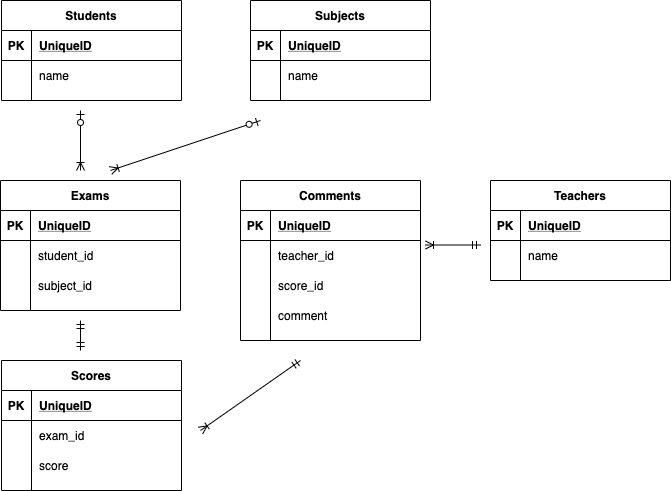

The diagram above was exported from draw.io. Its source (the exported page's mxGraphModel, read from the mxfile embedded in the PNG):
<mxGraphModel dx="898" dy="680" grid="1" gridSize="10" guides="1" tooltips="1" connect="1" arrows="1" fold="1" page="1" pageScale="1" pageWidth="850" pageHeight="1100" math="0" shadow="0">
  <root>
    <mxCell id="0" />
    <mxCell id="1" parent="0" />
    <mxCell id="2" value="Students" style="shape=table;startSize=30;container=1;collapsible=1;childLayout=tableLayout;fixedRows=1;rowLines=0;fontStyle=1;align=center;resizeLast=1;" vertex="1" parent="1">
      <mxGeometry x="41" y="60" width="180" height="100" as="geometry">
        <mxRectangle x="41" y="60" width="80" height="30" as="alternateBounds" />
      </mxGeometry>
    </mxCell>
    <mxCell id="3" value="" style="shape=partialRectangle;collapsible=0;dropTarget=0;pointerEvents=0;fillColor=none;top=0;left=0;bottom=1;right=0;points=[[0,0.5],[1,0.5]];portConstraint=eastwest;" vertex="1" parent="2">
      <mxGeometry y="30" width="180" height="30" as="geometry" />
    </mxCell>
    <mxCell id="4" value="PK" style="shape=partialRectangle;connectable=0;fillColor=none;top=0;left=0;bottom=0;right=0;fontStyle=1;overflow=hidden;" vertex="1" parent="3">
      <mxGeometry width="30" height="30" as="geometry" />
    </mxCell>
    <mxCell id="5" value="UniqueID" style="shape=partialRectangle;connectable=0;fillColor=none;top=0;left=0;bottom=0;right=0;align=left;spacingLeft=6;fontStyle=5;overflow=hidden;" vertex="1" parent="3">
      <mxGeometry x="30" width="150" height="30" as="geometry" />
    </mxCell>
    <mxCell id="12" value="" style="shape=partialRectangle;collapsible=0;dropTarget=0;pointerEvents=0;fillColor=none;top=0;left=0;bottom=0;right=0;points=[[0,0.5],[1,0.5]];portConstraint=eastwest;" vertex="1" parent="2">
      <mxGeometry y="60" width="180" height="30" as="geometry" />
    </mxCell>
    <mxCell id="13" value="" style="shape=partialRectangle;connectable=0;fillColor=none;top=0;left=0;bottom=0;right=0;editable=1;overflow=hidden;" vertex="1" parent="12">
      <mxGeometry width="30" height="30" as="geometry" />
    </mxCell>
    <mxCell id="14" value="name" style="shape=partialRectangle;connectable=0;fillColor=none;top=0;left=0;bottom=0;right=0;align=left;spacingLeft=6;overflow=hidden;" vertex="1" parent="12">
      <mxGeometry x="30" width="150" height="30" as="geometry" />
    </mxCell>
    <mxCell id="15" value="Teachers" style="shape=table;startSize=30;container=1;collapsible=1;childLayout=tableLayout;fixedRows=1;rowLines=0;fontStyle=1;align=center;resizeLast=1;" vertex="1" parent="1">
      <mxGeometry x="530" y="240" width="180" height="100" as="geometry" />
    </mxCell>
    <mxCell id="16" value="" style="shape=partialRectangle;collapsible=0;dropTarget=0;pointerEvents=0;fillColor=none;top=0;left=0;bottom=1;right=0;points=[[0,0.5],[1,0.5]];portConstraint=eastwest;" vertex="1" parent="15">
      <mxGeometry y="30" width="180" height="30" as="geometry" />
    </mxCell>
    <mxCell id="17" value="PK" style="shape=partialRectangle;connectable=0;fillColor=none;top=0;left=0;bottom=0;right=0;fontStyle=1;overflow=hidden;" vertex="1" parent="16">
      <mxGeometry width="30" height="30" as="geometry" />
    </mxCell>
    <mxCell id="18" value="UniqueID" style="shape=partialRectangle;connectable=0;fillColor=none;top=0;left=0;bottom=0;right=0;align=left;spacingLeft=6;fontStyle=5;overflow=hidden;" vertex="1" parent="16">
      <mxGeometry x="30" width="150" height="30" as="geometry" />
    </mxCell>
    <mxCell id="22" value="" style="shape=partialRectangle;collapsible=0;dropTarget=0;pointerEvents=0;fillColor=none;top=0;left=0;bottom=0;right=0;points=[[0,0.5],[1,0.5]];portConstraint=eastwest;" vertex="1" parent="15">
      <mxGeometry y="60" width="180" height="30" as="geometry" />
    </mxCell>
    <mxCell id="23" value="" style="shape=partialRectangle;connectable=0;fillColor=none;top=0;left=0;bottom=0;right=0;editable=1;overflow=hidden;" vertex="1" parent="22">
      <mxGeometry width="30" height="30" as="geometry" />
    </mxCell>
    <mxCell id="24" value="name" style="shape=partialRectangle;connectable=0;fillColor=none;top=0;left=0;bottom=0;right=0;align=left;spacingLeft=6;overflow=hidden;" vertex="1" parent="22">
      <mxGeometry x="30" width="150" height="30" as="geometry" />
    </mxCell>
    <mxCell id="28" value="Exams" style="shape=table;startSize=30;container=1;collapsible=1;childLayout=tableLayout;fixedRows=1;rowLines=0;fontStyle=1;align=center;resizeLast=1;" vertex="1" parent="1">
      <mxGeometry x="40" y="240" width="180" height="130" as="geometry" />
    </mxCell>
    <mxCell id="29" value="" style="shape=partialRectangle;collapsible=0;dropTarget=0;pointerEvents=0;fillColor=none;top=0;left=0;bottom=1;right=0;points=[[0,0.5],[1,0.5]];portConstraint=eastwest;" vertex="1" parent="28">
      <mxGeometry y="30" width="180" height="30" as="geometry" />
    </mxCell>
    <mxCell id="30" value="PK" style="shape=partialRectangle;connectable=0;fillColor=none;top=0;left=0;bottom=0;right=0;fontStyle=1;overflow=hidden;" vertex="1" parent="29">
      <mxGeometry width="30" height="30" as="geometry" />
    </mxCell>
    <mxCell id="31" value="UniqueID" style="shape=partialRectangle;connectable=0;fillColor=none;top=0;left=0;bottom=0;right=0;align=left;spacingLeft=6;fontStyle=5;overflow=hidden;" vertex="1" parent="29">
      <mxGeometry x="30" width="150" height="30" as="geometry" />
    </mxCell>
    <mxCell id="32" value="" style="shape=partialRectangle;collapsible=0;dropTarget=0;pointerEvents=0;fillColor=none;top=0;left=0;bottom=0;right=0;points=[[0,0.5],[1,0.5]];portConstraint=eastwest;" vertex="1" parent="28">
      <mxGeometry y="60" width="180" height="30" as="geometry" />
    </mxCell>
    <mxCell id="33" value="" style="shape=partialRectangle;connectable=0;fillColor=none;top=0;left=0;bottom=0;right=0;editable=1;overflow=hidden;" vertex="1" parent="32">
      <mxGeometry width="30" height="30" as="geometry" />
    </mxCell>
    <mxCell id="34" value="student_id" style="shape=partialRectangle;connectable=0;fillColor=none;top=0;left=0;bottom=0;right=0;align=left;spacingLeft=6;overflow=hidden;" vertex="1" parent="32">
      <mxGeometry x="30" width="150" height="30" as="geometry" />
    </mxCell>
    <mxCell id="61" value="" style="shape=partialRectangle;collapsible=0;dropTarget=0;pointerEvents=0;fillColor=none;top=0;left=0;bottom=0;right=0;points=[[0,0.5],[1,0.5]];portConstraint=eastwest;" vertex="1" parent="28">
      <mxGeometry y="90" width="180" height="30" as="geometry" />
    </mxCell>
    <mxCell id="62" value="" style="shape=partialRectangle;connectable=0;fillColor=none;top=0;left=0;bottom=0;right=0;editable=1;overflow=hidden;" vertex="1" parent="61">
      <mxGeometry width="30" height="30" as="geometry" />
    </mxCell>
    <mxCell id="63" value="subject_id" style="shape=partialRectangle;connectable=0;fillColor=none;top=0;left=0;bottom=0;right=0;align=left;spacingLeft=6;overflow=hidden;" vertex="1" parent="61">
      <mxGeometry x="30" width="150" height="30" as="geometry" />
    </mxCell>
    <mxCell id="41" value="Scores" style="shape=table;startSize=30;container=1;collapsible=1;childLayout=tableLayout;fixedRows=1;rowLines=0;fontStyle=1;align=center;resizeLast=1;" vertex="1" parent="1">
      <mxGeometry x="41" y="420" width="180" height="130" as="geometry" />
    </mxCell>
    <mxCell id="42" value="" style="shape=partialRectangle;collapsible=0;dropTarget=0;pointerEvents=0;fillColor=none;top=0;left=0;bottom=1;right=0;points=[[0,0.5],[1,0.5]];portConstraint=eastwest;" vertex="1" parent="41">
      <mxGeometry y="30" width="180" height="30" as="geometry" />
    </mxCell>
    <mxCell id="43" value="PK" style="shape=partialRectangle;connectable=0;fillColor=none;top=0;left=0;bottom=0;right=0;fontStyle=1;overflow=hidden;" vertex="1" parent="42">
      <mxGeometry width="30" height="30" as="geometry" />
    </mxCell>
    <mxCell id="44" value="UniqueID" style="shape=partialRectangle;connectable=0;fillColor=none;top=0;left=0;bottom=0;right=0;align=left;spacingLeft=6;fontStyle=5;overflow=hidden;" vertex="1" parent="42">
      <mxGeometry x="30" width="150" height="30" as="geometry" />
    </mxCell>
    <mxCell id="48" value="" style="shape=partialRectangle;collapsible=0;dropTarget=0;pointerEvents=0;fillColor=none;top=0;left=0;bottom=0;right=0;points=[[0,0.5],[1,0.5]];portConstraint=eastwest;" vertex="1" parent="41">
      <mxGeometry y="60" width="180" height="30" as="geometry" />
    </mxCell>
    <mxCell id="49" value="" style="shape=partialRectangle;connectable=0;fillColor=none;top=0;left=0;bottom=0;right=0;editable=1;overflow=hidden;" vertex="1" parent="48">
      <mxGeometry width="30" height="30" as="geometry" />
    </mxCell>
    <mxCell id="50" value="exam_id" style="shape=partialRectangle;connectable=0;fillColor=none;top=0;left=0;bottom=0;right=0;align=left;spacingLeft=6;overflow=hidden;" vertex="1" parent="48">
      <mxGeometry x="30" width="150" height="30" as="geometry" />
    </mxCell>
    <mxCell id="93" value="" style="shape=partialRectangle;collapsible=0;dropTarget=0;pointerEvents=0;fillColor=none;top=0;left=0;bottom=0;right=0;points=[[0,0.5],[1,0.5]];portConstraint=eastwest;" vertex="1" parent="41">
      <mxGeometry y="90" width="180" height="30" as="geometry" />
    </mxCell>
    <mxCell id="94" value="" style="shape=partialRectangle;connectable=0;fillColor=none;top=0;left=0;bottom=0;right=0;editable=1;overflow=hidden;" vertex="1" parent="93">
      <mxGeometry width="30" height="30" as="geometry" />
    </mxCell>
    <mxCell id="95" value="score" style="shape=partialRectangle;connectable=0;fillColor=none;top=0;left=0;bottom=0;right=0;align=left;spacingLeft=6;overflow=hidden;" vertex="1" parent="93">
      <mxGeometry x="30" width="150" height="30" as="geometry" />
    </mxCell>
    <mxCell id="51" value="Subjects" style="shape=table;startSize=30;container=1;collapsible=1;childLayout=tableLayout;fixedRows=1;rowLines=0;fontStyle=1;align=center;resizeLast=1;" vertex="1" parent="1">
      <mxGeometry x="290" y="60" width="180" height="100" as="geometry" />
    </mxCell>
    <mxCell id="52" value="" style="shape=partialRectangle;collapsible=0;dropTarget=0;pointerEvents=0;fillColor=none;top=0;left=0;bottom=1;right=0;points=[[0,0.5],[1,0.5]];portConstraint=eastwest;" vertex="1" parent="51">
      <mxGeometry y="30" width="180" height="30" as="geometry" />
    </mxCell>
    <mxCell id="53" value="PK" style="shape=partialRectangle;connectable=0;fillColor=none;top=0;left=0;bottom=0;right=0;fontStyle=1;overflow=hidden;" vertex="1" parent="52">
      <mxGeometry width="30" height="30" as="geometry" />
    </mxCell>
    <mxCell id="54" value="UniqueID" style="shape=partialRectangle;connectable=0;fillColor=none;top=0;left=0;bottom=0;right=0;align=left;spacingLeft=6;fontStyle=5;overflow=hidden;" vertex="1" parent="52">
      <mxGeometry x="30" width="150" height="30" as="geometry" />
    </mxCell>
    <mxCell id="55" value="" style="shape=partialRectangle;collapsible=0;dropTarget=0;pointerEvents=0;fillColor=none;top=0;left=0;bottom=0;right=0;points=[[0,0.5],[1,0.5]];portConstraint=eastwest;" vertex="1" parent="51">
      <mxGeometry y="60" width="180" height="30" as="geometry" />
    </mxCell>
    <mxCell id="56" value="" style="shape=partialRectangle;connectable=0;fillColor=none;top=0;left=0;bottom=0;right=0;editable=1;overflow=hidden;" vertex="1" parent="55">
      <mxGeometry width="30" height="30" as="geometry" />
    </mxCell>
    <mxCell id="57" value="name" style="shape=partialRectangle;connectable=0;fillColor=none;top=0;left=0;bottom=0;right=0;align=left;spacingLeft=6;overflow=hidden;" vertex="1" parent="55">
      <mxGeometry x="30" width="150" height="30" as="geometry" />
    </mxCell>
    <mxCell id="67" value="Comments" style="shape=table;startSize=30;container=1;collapsible=1;childLayout=tableLayout;fixedRows=1;rowLines=0;fontStyle=1;align=center;resizeLast=1;" vertex="1" parent="1">
      <mxGeometry x="280" y="240" width="180" height="160" as="geometry" />
    </mxCell>
    <mxCell id="68" value="" style="shape=partialRectangle;collapsible=0;dropTarget=0;pointerEvents=0;fillColor=none;top=0;left=0;bottom=1;right=0;points=[[0,0.5],[1,0.5]];portConstraint=eastwest;" vertex="1" parent="67">
      <mxGeometry y="30" width="180" height="30" as="geometry" />
    </mxCell>
    <mxCell id="69" value="PK" style="shape=partialRectangle;connectable=0;fillColor=none;top=0;left=0;bottom=0;right=0;fontStyle=1;overflow=hidden;" vertex="1" parent="68">
      <mxGeometry width="30" height="30" as="geometry" />
    </mxCell>
    <mxCell id="70" value="UniqueID" style="shape=partialRectangle;connectable=0;fillColor=none;top=0;left=0;bottom=0;right=0;align=left;spacingLeft=6;fontStyle=5;overflow=hidden;" vertex="1" parent="68">
      <mxGeometry x="30" width="150" height="30" as="geometry" />
    </mxCell>
    <mxCell id="71" value="" style="shape=partialRectangle;collapsible=0;dropTarget=0;pointerEvents=0;fillColor=none;top=0;left=0;bottom=0;right=0;points=[[0,0.5],[1,0.5]];portConstraint=eastwest;" vertex="1" parent="67">
      <mxGeometry y="60" width="180" height="30" as="geometry" />
    </mxCell>
    <mxCell id="72" value="" style="shape=partialRectangle;connectable=0;fillColor=none;top=0;left=0;bottom=0;right=0;editable=1;overflow=hidden;" vertex="1" parent="71">
      <mxGeometry width="30" height="30" as="geometry" />
    </mxCell>
    <mxCell id="73" value="teacher_id" style="shape=partialRectangle;connectable=0;fillColor=none;top=0;left=0;bottom=0;right=0;align=left;spacingLeft=6;overflow=hidden;" vertex="1" parent="71">
      <mxGeometry x="30" width="150" height="30" as="geometry" />
    </mxCell>
    <mxCell id="87" value="" style="shape=partialRectangle;collapsible=0;dropTarget=0;pointerEvents=0;fillColor=none;top=0;left=0;bottom=0;right=0;points=[[0,0.5],[1,0.5]];portConstraint=eastwest;" vertex="1" parent="67">
      <mxGeometry y="90" width="180" height="30" as="geometry" />
    </mxCell>
    <mxCell id="88" value="" style="shape=partialRectangle;connectable=0;fillColor=none;top=0;left=0;bottom=0;right=0;editable=1;overflow=hidden;" vertex="1" parent="87">
      <mxGeometry width="30" height="30" as="geometry" />
    </mxCell>
    <mxCell id="89" value="score_id" style="shape=partialRectangle;connectable=0;fillColor=none;top=0;left=0;bottom=0;right=0;align=left;spacingLeft=6;overflow=hidden;" vertex="1" parent="87">
      <mxGeometry x="30" width="150" height="30" as="geometry" />
    </mxCell>
    <mxCell id="90" value="" style="shape=partialRectangle;collapsible=0;dropTarget=0;pointerEvents=0;fillColor=none;top=0;left=0;bottom=0;right=0;points=[[0,0.5],[1,0.5]];portConstraint=eastwest;" vertex="1" parent="67">
      <mxGeometry y="120" width="180" height="30" as="geometry" />
    </mxCell>
    <mxCell id="91" value="" style="shape=partialRectangle;connectable=0;fillColor=none;top=0;left=0;bottom=0;right=0;editable=1;overflow=hidden;" vertex="1" parent="90">
      <mxGeometry width="30" height="30" as="geometry" />
    </mxCell>
    <mxCell id="92" value="comment" style="shape=partialRectangle;connectable=0;fillColor=none;top=0;left=0;bottom=0;right=0;align=left;spacingLeft=6;overflow=hidden;" vertex="1" parent="90">
      <mxGeometry x="30" width="150" height="30" as="geometry" />
    </mxCell>
    <mxCell id="96" value="" style="fontSize=12;html=1;endArrow=ERoneToMany;startArrow=ERzeroToOne;" edge="1" parent="1">
      <mxGeometry width="100" height="100" relative="1" as="geometry">
        <mxPoint x="120" y="170" as="sourcePoint" />
        <mxPoint x="120" y="230" as="targetPoint" />
      </mxGeometry>
    </mxCell>
    <mxCell id="99" value="" style="fontSize=12;html=1;endArrow=ERoneToMany;startArrow=ERzeroToOne;" edge="1" parent="1">
      <mxGeometry width="100" height="100" relative="1" as="geometry">
        <mxPoint x="300" y="180" as="sourcePoint" />
        <mxPoint x="150" y="230" as="targetPoint" />
        <Array as="points" />
      </mxGeometry>
    </mxCell>
    <mxCell id="100" value="" style="fontSize=12;html=1;endArrow=ERmandOne;startArrow=ERmandOne;" edge="1" parent="1">
      <mxGeometry width="100" height="100" relative="1" as="geometry">
        <mxPoint x="120" y="380" as="sourcePoint" />
        <mxPoint x="120" y="410" as="targetPoint" />
      </mxGeometry>
    </mxCell>
    <mxCell id="101" value="" style="fontSize=12;html=1;endArrow=ERoneToMany;startArrow=ERmandOne;" edge="1" parent="1">
      <mxGeometry width="100" height="100" relative="1" as="geometry">
        <mxPoint x="340" y="420" as="sourcePoint" />
        <mxPoint x="240" y="490" as="targetPoint" />
      </mxGeometry>
    </mxCell>
    <mxCell id="102" value="" style="fontSize=12;html=1;endArrow=ERoneToMany;startArrow=ERmandOne;" edge="1" parent="1">
      <mxGeometry width="100" height="100" relative="1" as="geometry">
        <mxPoint x="520" y="304.5" as="sourcePoint" />
        <mxPoint x="465" y="304.5" as="targetPoint" />
      </mxGeometry>
    </mxCell>
  </root>
</mxGraphModel>